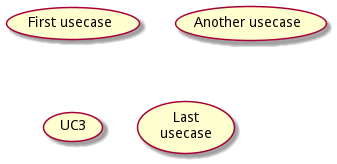

The diagram above was rendered by PlantUML. Its source (embedded in the PNG):
@startuml
(First usecase)
(Another usecase) as (UC2)
usecase UC3
usecase (Last\nusecase) as UC4
@enduml